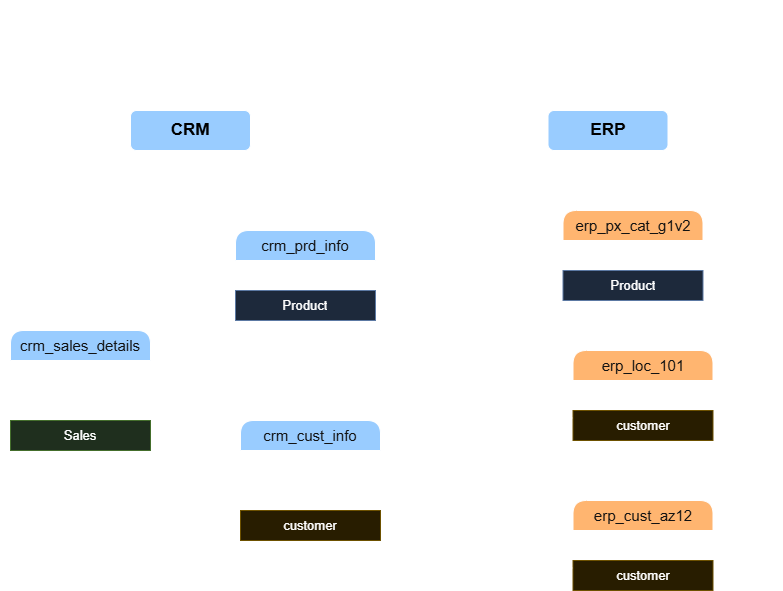

The diagram above was exported from draw.io. Its source (the exported page's mxGraphModel, read from the mxfile embedded in the PNG):
<mxGraphModel dx="1414" dy="841" grid="1" gridSize="10" guides="1" tooltips="1" connect="1" arrows="1" fold="1" page="1" pageScale="1" pageWidth="850" pageHeight="1100" math="0" shadow="0">
  <root>
    <mxCell id="0" />
    <mxCell id="1" parent="0" />
    <mxCell id="SIyLo6TvD4aQlaG1AcJC-1" parent="1" style="text;html=1;whiteSpace=wrap;strokeColor=none;fillColor=none;align=center;verticalAlign=middle;rounded=0;" value="&lt;font style=&quot;font-size: 14px;&quot; face=&quot;Verdana&quot;&gt;Integeration Model&lt;/font&gt;" vertex="1">
      <mxGeometry height="30" width="160" x="50" y="60" as="geometry" />
    </mxCell>
    <mxCell id="SIyLo6TvD4aQlaG1AcJC-2" parent="1" style="swimlane;fontStyle=0;childLayout=stackLayout;horizontal=1;startSize=30;horizontalStack=0;resizeParent=1;resizeParentMax=0;resizeLast=0;collapsible=1;marginBottom=0;whiteSpace=wrap;html=1;perimeterSpacing=0;fillColor=light-dark(#FFFFFF,#99CCFF);fontColor=#ffffff;strokeColor=light-dark(#2D7600,#FFFFFF);rounded=1;roundedPerimeter=1;" value="&lt;font style=&quot;font-size: 15px;&quot;&gt;crm_sales_details&lt;/font&gt;" vertex="1">
      <mxGeometry height="120" width="140" x="60" y="390" as="geometry" />
    </mxCell>
    <mxCell id="SIyLo6TvD4aQlaG1AcJC-3" parent="SIyLo6TvD4aQlaG1AcJC-2" style="text;strokeColor=none;fillColor=none;align=left;verticalAlign=middle;spacingLeft=4;spacingRight=4;overflow=hidden;points=[[0,0.5],[1,0.5]];portConstraint=eastwest;rotatable=0;whiteSpace=wrap;html=1;" value="&lt;span style=&quot;font-size: 14px;&quot;&gt;sls_prd_key&lt;/span&gt;" vertex="1">
      <mxGeometry height="30" width="140" y="30" as="geometry" />
    </mxCell>
    <mxCell id="SIyLo6TvD4aQlaG1AcJC-15" parent="SIyLo6TvD4aQlaG1AcJC-2" style="text;strokeColor=none;fillColor=none;align=left;verticalAlign=middle;spacingLeft=4;spacingRight=4;overflow=hidden;points=[[0,0.5],[1,0.5]];portConstraint=eastwest;rotatable=0;whiteSpace=wrap;html=1;" value="&lt;span style=&quot;font-size: 14px;&quot;&gt;sls_cust_id&lt;/span&gt;" vertex="1">
      <mxGeometry height="30" width="140" y="60" as="geometry" />
    </mxCell>
    <mxCell id="7mfWbKulWa80XuElOyw1-8" parent="SIyLo6TvD4aQlaG1AcJC-2" style="text;html=1;strokeColor=#82b366;fillColor=#d5e8d4;align=center;verticalAlign=middle;whiteSpace=wrap;overflow=hidden;fontSize=13;" value="Sales" vertex="1">
      <mxGeometry height="30" width="140" y="90" as="geometry" />
    </mxCell>
    <mxCell id="SIyLo6TvD4aQlaG1AcJC-6" parent="1" style="text;html=1;whiteSpace=wrap;strokeColor=none;fillColor=none;align=center;verticalAlign=middle;rounded=0;" value="&lt;font style=&quot;font-size: 14px;&quot;&gt;Sales Information-transactions of orders and sales&lt;/font&gt;" vertex="1">
      <mxGeometry height="60" width="150" x="55" y="330" as="geometry" />
    </mxCell>
    <mxCell id="SIyLo6TvD4aQlaG1AcJC-7" parent="1" style="swimlane;fontStyle=0;childLayout=stackLayout;horizontal=1;startSize=30;horizontalStack=0;resizeParent=1;resizeParentMax=0;resizeLast=0;collapsible=1;marginBottom=0;whiteSpace=wrap;html=1;perimeterSpacing=0;fillColor=light-dark(#FFFFFF,#99CCFF);fontColor=#ffffff;strokeColor=light-dark(#2D7600,#FFFFFF);rounded=1;roundedPerimeter=1;" value="&lt;font style=&quot;font-size: 15px;&quot;&gt;crm_prd_info&lt;/font&gt;" vertex="1">
      <mxGeometry height="90" width="140" x="285" y="290" as="geometry" />
    </mxCell>
    <mxCell id="SIyLo6TvD4aQlaG1AcJC-8" parent="SIyLo6TvD4aQlaG1AcJC-7" style="text;strokeColor=none;fillColor=none;align=left;verticalAlign=middle;spacingLeft=4;spacingRight=4;overflow=hidden;points=[[0,0.5],[1,0.5]];portConstraint=eastwest;rotatable=0;whiteSpace=wrap;html=1;" value="&lt;span style=&quot;font-size: 14px;&quot;&gt;cat_id&lt;/span&gt;" vertex="1">
      <mxGeometry height="30" width="140" y="30" as="geometry" />
    </mxCell>
    <mxCell id="7mfWbKulWa80XuElOyw1-9" parent="SIyLo6TvD4aQlaG1AcJC-7" style="text;html=1;strokeColor=#6c8ebf;fillColor=#dae8fc;align=center;verticalAlign=middle;whiteSpace=wrap;overflow=hidden;fontSize=13;" value="Product" vertex="1">
      <mxGeometry height="30" width="140" y="60" as="geometry" />
    </mxCell>
    <mxCell id="SIyLo6TvD4aQlaG1AcJC-9" parent="1" style="text;html=1;whiteSpace=wrap;strokeColor=none;fillColor=none;align=center;verticalAlign=middle;rounded=0;" value="&lt;font style=&quot;font-size: 14px;&quot;&gt;Product_information(Current and history)&lt;/font&gt;" vertex="1">
      <mxGeometry height="30" width="280" x="150" y="260" as="geometry" />
    </mxCell>
    <mxCell id="SIyLo6TvD4aQlaG1AcJC-10" parent="1" style="swimlane;fontStyle=0;childLayout=stackLayout;horizontal=1;startSize=30;horizontalStack=0;resizeParent=1;resizeParentMax=0;resizeLast=0;collapsible=1;marginBottom=0;whiteSpace=wrap;html=1;perimeterSpacing=0;fillColor=light-dark(#FFFFFF,#99CCFF);fontColor=#ffffff;strokeColor=light-dark(#2D7600,#FFFFFF);rounded=1;roundedPerimeter=1;" value="&lt;font style=&quot;font-size: 15px;&quot;&gt;crm_cust_info&lt;/font&gt;" vertex="1">
      <mxGeometry height="120" width="140" x="290" y="480" as="geometry" />
    </mxCell>
    <mxCell id="SIyLo6TvD4aQlaG1AcJC-11" parent="SIyLo6TvD4aQlaG1AcJC-10" style="text;strokeColor=none;fillColor=none;align=left;verticalAlign=middle;spacingLeft=4;spacingRight=4;overflow=hidden;points=[[0,0.5],[1,0.5]];portConstraint=eastwest;rotatable=0;whiteSpace=wrap;html=1;" value="&lt;font style=&quot;font-size: 14px;&quot;&gt;cst_id&lt;/font&gt;" vertex="1">
      <mxGeometry height="30" width="140" y="30" as="geometry" />
    </mxCell>
    <mxCell id="SIyLo6TvD4aQlaG1AcJC-13" parent="SIyLo6TvD4aQlaG1AcJC-10" style="text;strokeColor=none;fillColor=none;align=left;verticalAlign=middle;spacingLeft=4;spacingRight=4;overflow=hidden;points=[[0,0.5],[1,0.5]];portConstraint=eastwest;rotatable=0;whiteSpace=wrap;html=1;" value="&lt;font style=&quot;font-size: 14px;&quot;&gt;cst_key&lt;/font&gt;" vertex="1">
      <mxGeometry height="30" width="140" y="60" as="geometry" />
    </mxCell>
    <mxCell id="7mfWbKulWa80XuElOyw1-1" parent="SIyLo6TvD4aQlaG1AcJC-10" style="text;html=1;strokeColor=#d6b656;fillColor=#fff2cc;align=center;verticalAlign=middle;whiteSpace=wrap;overflow=hidden;fontSize=13;" value="customer" vertex="1">
      <mxGeometry height="30" width="140" y="90" as="geometry" />
    </mxCell>
    <mxCell id="SIyLo6TvD4aQlaG1AcJC-12" parent="1" style="text;html=1;whiteSpace=wrap;strokeColor=none;fillColor=none;align=center;verticalAlign=middle;rounded=0;" value="&lt;font style=&quot;font-size: 14px;&quot;&gt;Customer information&lt;/font&gt;" vertex="1">
      <mxGeometry height="30" width="150" x="285" y="450" as="geometry" />
    </mxCell>
    <mxCell id="SIyLo6TvD4aQlaG1AcJC-14" edge="1" parent="1" source="SIyLo6TvD4aQlaG1AcJC-15" style="edgeStyle=orthogonalEdgeStyle;rounded=0;orthogonalLoop=1;jettySize=auto;html=1;entryX=0;entryY=0.5;entryDx=0;entryDy=0;defaultLabelBackgroundColor=page;exitX=1;exitY=0.5;exitDx=0;exitDy=0;" target="SIyLo6TvD4aQlaG1AcJC-10">
      <mxGeometry relative="1" as="geometry" />
    </mxCell>
    <mxCell id="SIyLo6TvD4aQlaG1AcJC-16" edge="1" parent="1" source="SIyLo6TvD4aQlaG1AcJC-2" style="edgeStyle=orthogonalEdgeStyle;rounded=0;orthogonalLoop=1;jettySize=auto;html=1;entryX=0;entryY=0.75;entryDx=0;entryDy=0;defaultLabelBackgroundColor=page;exitX=1;exitY=0.5;exitDx=0;exitDy=0;" target="SIyLo6TvD4aQlaG1AcJC-7">
      <mxGeometry relative="1" x="-0.1568" as="geometry" />
    </mxCell>
    <mxCell id="SIyLo6TvD4aQlaG1AcJC-17" parent="1" style="swimlane;fontStyle=0;childLayout=stackLayout;horizontal=1;startSize=30;horizontalStack=0;resizeParent=1;resizeParentMax=0;resizeLast=0;collapsible=1;marginBottom=0;whiteSpace=wrap;html=1;perimeterSpacing=0;fillColor=light-dark(#FFFFFF,#FFB570);fontColor=#ffffff;strokeColor=light-dark(#2D7600,#FFFFFF);rounded=1;roundedPerimeter=1;fillStyle=solid;" value="&lt;font style=&quot;font-size: 15px;&quot;&gt;erp_cust_az12&lt;/font&gt;" vertex="1">
      <mxGeometry height="90" width="140" x="622.5" y="560" as="geometry" />
    </mxCell>
    <mxCell id="SIyLo6TvD4aQlaG1AcJC-18" parent="SIyLo6TvD4aQlaG1AcJC-17" style="text;strokeColor=none;fillColor=none;align=left;verticalAlign=middle;spacingLeft=4;spacingRight=4;overflow=hidden;points=[[0,0.5],[1,0.5]];portConstraint=eastwest;rotatable=0;whiteSpace=wrap;html=1;" value="&lt;span style=&quot;font-size: 14px;&quot;&gt;cid&lt;/span&gt;" vertex="1">
      <mxGeometry height="30" width="140" y="30" as="geometry" />
    </mxCell>
    <mxCell id="7mfWbKulWa80XuElOyw1-2" parent="SIyLo6TvD4aQlaG1AcJC-17" style="text;html=1;strokeColor=#d6b656;fillColor=#fff2cc;align=center;verticalAlign=middle;whiteSpace=wrap;overflow=hidden;fontSize=13;" value="customer" vertex="1">
      <mxGeometry height="30" width="140" y="60" as="geometry" />
    </mxCell>
    <mxCell id="SIyLo6TvD4aQlaG1AcJC-19" edge="1" parent="1" source="SIyLo6TvD4aQlaG1AcJC-13" style="edgeStyle=orthogonalEdgeStyle;rounded=0;orthogonalLoop=1;jettySize=auto;html=1;entryX=0;entryY=0.75;entryDx=0;entryDy=0;defaultLabelBackgroundColor=page;" target="SIyLo6TvD4aQlaG1AcJC-17">
      <mxGeometry relative="1" as="geometry" />
    </mxCell>
    <mxCell id="SIyLo6TvD4aQlaG1AcJC-20" parent="1" style="text;html=1;whiteSpace=wrap;strokeColor=none;fillColor=none;align=center;verticalAlign=middle;rounded=0;" value="&lt;font style=&quot;font-size: 14px;&quot;&gt;Customer information with Birth&lt;/font&gt;" vertex="1">
      <mxGeometry height="30" width="205" x="590" y="530" as="geometry" />
    </mxCell>
    <mxCell id="SIyLo6TvD4aQlaG1AcJC-21" parent="1" style="swimlane;fontStyle=0;childLayout=stackLayout;horizontal=1;startSize=30;horizontalStack=0;resizeParent=1;resizeParentMax=0;resizeLast=0;collapsible=1;marginBottom=0;whiteSpace=wrap;html=1;perimeterSpacing=0;fillColor=light-dark(#FFFFFF,#FFB570);fontColor=#ffffff;strokeColor=light-dark(#2D7600,#FFFFFF);rounded=1;roundedPerimeter=1;fillStyle=solid;" value="&lt;font style=&quot;font-size: 15px;&quot;&gt;erp_loc_101&lt;/font&gt;" vertex="1">
      <mxGeometry height="90" width="140" x="622.5" y="410" as="geometry" />
    </mxCell>
    <mxCell id="SIyLo6TvD4aQlaG1AcJC-22" parent="SIyLo6TvD4aQlaG1AcJC-21" style="text;strokeColor=none;fillColor=none;align=left;verticalAlign=middle;spacingLeft=4;spacingRight=4;overflow=hidden;points=[[0,0.5],[1,0.5]];portConstraint=eastwest;rotatable=0;whiteSpace=wrap;html=1;" value="&lt;span style=&quot;font-size: 14px;&quot;&gt;cid&lt;/span&gt;" vertex="1">
      <mxGeometry height="30" width="140" y="30" as="geometry" />
    </mxCell>
    <mxCell id="7mfWbKulWa80XuElOyw1-3" parent="SIyLo6TvD4aQlaG1AcJC-21" style="text;html=1;strokeColor=#d6b656;fillColor=#fff2cc;align=center;verticalAlign=middle;whiteSpace=wrap;overflow=hidden;fontSize=13;" value="customer" vertex="1">
      <mxGeometry height="30" width="140" y="60" as="geometry" />
    </mxCell>
    <mxCell id="SIyLo6TvD4aQlaG1AcJC-23" parent="1" style="text;html=1;whiteSpace=wrap;strokeColor=none;fillColor=none;align=center;verticalAlign=middle;rounded=0;" value="&lt;span style=&quot;font-size: 14px;&quot;&gt;country information with coust_id&lt;/span&gt;" vertex="1">
      <mxGeometry height="30" width="225" x="580" y="380" as="geometry" />
    </mxCell>
    <mxCell id="SIyLo6TvD4aQlaG1AcJC-24" edge="1" parent="1" source="SIyLo6TvD4aQlaG1AcJC-13" style="edgeStyle=orthogonalEdgeStyle;rounded=0;orthogonalLoop=1;jettySize=auto;html=1;entryX=0;entryY=0.75;entryDx=0;entryDy=0;defaultLabelBackgroundColor=page;" target="SIyLo6TvD4aQlaG1AcJC-21">
      <mxGeometry relative="1" as="geometry" />
    </mxCell>
    <mxCell id="SIyLo6TvD4aQlaG1AcJC-27" parent="1" style="swimlane;fontStyle=0;childLayout=stackLayout;horizontal=1;startSize=30;horizontalStack=0;resizeParent=1;resizeParentMax=0;resizeLast=0;collapsible=1;marginBottom=0;whiteSpace=wrap;html=1;perimeterSpacing=0;fillColor=light-dark(#FFFFFF,#FFB570);fontColor=#ffffff;strokeColor=light-dark(#2D7600,#FFFFFF);rounded=1;roundedPerimeter=1;fillStyle=solid;" value="&lt;font style=&quot;font-size: 15px;&quot;&gt;erp_px_cat_g1v2&lt;/font&gt;" vertex="1">
      <mxGeometry height="90" width="140" x="612.5" y="270" as="geometry" />
    </mxCell>
    <mxCell id="SIyLo6TvD4aQlaG1AcJC-28" parent="SIyLo6TvD4aQlaG1AcJC-27" style="text;strokeColor=none;fillColor=none;align=left;verticalAlign=middle;spacingLeft=4;spacingRight=4;overflow=hidden;points=[[0,0.5],[1,0.5]];portConstraint=eastwest;rotatable=0;whiteSpace=wrap;html=1;" value="&lt;div&gt;&lt;span style=&quot;font-size: 14px; background-color: transparent; color: light-dark(#000000, var(--ge-light-color, #ffffff));&quot;&gt;id&lt;/span&gt;&lt;/div&gt;" vertex="1">
      <mxGeometry height="30" width="140" y="30" as="geometry" />
    </mxCell>
    <mxCell id="7mfWbKulWa80XuElOyw1-10" parent="SIyLo6TvD4aQlaG1AcJC-27" style="text;html=1;strokeColor=#6c8ebf;fillColor=#dae8fc;align=center;verticalAlign=middle;whiteSpace=wrap;overflow=hidden;fontSize=13;" value="Product" vertex="1">
      <mxGeometry height="30" width="140" y="60" as="geometry" />
    </mxCell>
    <mxCell id="SIyLo6TvD4aQlaG1AcJC-29" parent="1" style="text;html=1;whiteSpace=wrap;strokeColor=none;fillColor=none;align=center;verticalAlign=middle;rounded=0;" value="&lt;span style=&quot;font-size: 14px;&quot;&gt;Product category info&lt;/span&gt;" vertex="1">
      <mxGeometry height="30" width="300" x="532.5" y="240" as="geometry" />
    </mxCell>
    <mxCell id="SIyLo6TvD4aQlaG1AcJC-30" edge="1" parent="1" source="SIyLo6TvD4aQlaG1AcJC-8" style="edgeStyle=orthogonalEdgeStyle;rounded=0;orthogonalLoop=1;jettySize=auto;html=1;defaultLabelBackgroundColor=page;" target="SIyLo6TvD4aQlaG1AcJC-28">
      <mxGeometry relative="1" as="geometry" />
    </mxCell>
    <mxCell id="SIyLo6TvD4aQlaG1AcJC-34" parent="1" style="rounded=1;whiteSpace=wrap;html=1;fillColor=light-dark(#000000,#99CCFF);roundedPerimeter=1;fontColor=light-dark(#000000,#000000);fontStyle=1" value="&lt;font style=&quot;font-size: 17px;&quot;&gt;CRM&lt;/font&gt;" vertex="1">
      <mxGeometry height="40" width="120" x="180" y="170" as="geometry" />
    </mxCell>
    <mxCell id="SIyLo6TvD4aQlaG1AcJC-35" parent="1" style="rounded=1;whiteSpace=wrap;html=1;fillColor=light-dark(#000000,#99CCFF);roundedPerimeter=1;fontColor=light-dark(#000000,#000000);fontStyle=1" value="&lt;font style=&quot;font-size: 17px;&quot;&gt;ERP&lt;/font&gt;" vertex="1">
      <mxGeometry height="40" width="120" x="597.5" y="170" as="geometry" />
    </mxCell>
  </root>
</mxGraphModel>